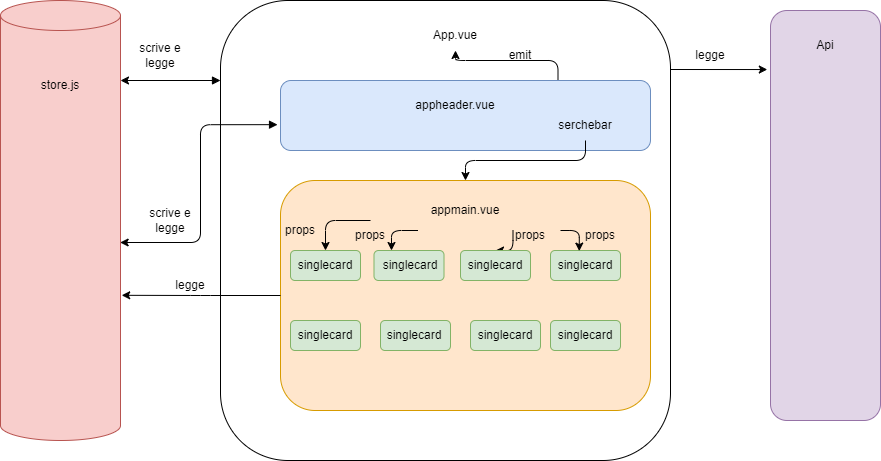

The diagram above was exported from draw.io. Its source (the exported page's mxGraphModel, read from the mxfile embedded in the PNG):
<mxGraphModel dx="1050" dy="557" grid="1" gridSize="10" guides="1" tooltips="1" connect="1" arrows="1" fold="1" page="1" pageScale="1" pageWidth="827" pageHeight="1169" background="#ffffff" math="0" shadow="0">
  <root>
    <mxCell id="0" />
    <mxCell id="1" parent="0" />
    <mxCell id="w6YYa5t3tjwdPEw39HgM-28" style="edgeStyle=orthogonalEdgeStyle;rounded=1;orthogonalLoop=1;jettySize=auto;html=1;entryX=0.144;entryY=1.029;entryDx=0;entryDy=0;entryPerimeter=0;exitX=0.998;exitY=0.15;exitDx=0;exitDy=0;exitPerimeter=0;" edge="1" parent="1" source="w6YYa5t3tjwdPEw39HgM-1" target="w6YYa5t3tjwdPEw39HgM-9">
      <mxGeometry relative="1" as="geometry">
        <mxPoint x="708" y="120" as="sourcePoint" />
      </mxGeometry>
    </mxCell>
    <mxCell id="w6YYa5t3tjwdPEw39HgM-1" value="" style="rounded=1;whiteSpace=wrap;html=1;" vertex="1" parent="1">
      <mxGeometry x="260" y="60" width="450" height="460" as="geometry" />
    </mxCell>
    <mxCell id="w6YYa5t3tjwdPEw39HgM-36" style="edgeStyle=orthogonalEdgeStyle;rounded=1;orthogonalLoop=1;jettySize=auto;html=1;exitX=0.75;exitY=0;exitDx=0;exitDy=0;entryX=0.5;entryY=1;entryDx=0;entryDy=0;" edge="1" parent="1" source="w6YYa5t3tjwdPEw39HgM-2" target="w6YYa5t3tjwdPEw39HgM-4">
      <mxGeometry relative="1" as="geometry" />
    </mxCell>
    <mxCell id="w6YYa5t3tjwdPEw39HgM-2" value="" style="rounded=1;whiteSpace=wrap;html=1;fillColor=#dae8fc;strokeColor=#6c8ebf;" vertex="1" parent="1">
      <mxGeometry x="320" y="140" width="370" height="70" as="geometry" />
    </mxCell>
    <mxCell id="w6YYa5t3tjwdPEw39HgM-3" value="" style="shape=cylinder3;whiteSpace=wrap;html=1;boundedLbl=1;backgroundOutline=1;size=15;fillColor=#f8cecc;strokeColor=#b85450;rounded=1;" vertex="1" parent="1">
      <mxGeometry x="40" y="60" width="120" height="440" as="geometry" />
    </mxCell>
    <mxCell id="w6YYa5t3tjwdPEw39HgM-4" value="App.vue" style="text;html=1;align=center;verticalAlign=middle;whiteSpace=wrap;rounded=1;" vertex="1" parent="1">
      <mxGeometry x="465" y="80" width="60" height="30" as="geometry" />
    </mxCell>
    <mxCell id="w6YYa5t3tjwdPEw39HgM-5" value="appheader.vue" style="text;html=1;align=center;verticalAlign=middle;whiteSpace=wrap;rounded=1;" vertex="1" parent="1">
      <mxGeometry x="465" y="150" width="60" height="30" as="geometry" />
    </mxCell>
    <mxCell id="w6YYa5t3tjwdPEw39HgM-6" value="store.js" style="text;html=1;align=center;verticalAlign=middle;whiteSpace=wrap;rounded=1;" vertex="1" parent="1">
      <mxGeometry x="70" y="130" width="60" height="30" as="geometry" />
    </mxCell>
    <mxCell id="w6YYa5t3tjwdPEw39HgM-9" value="" style="rounded=1;whiteSpace=wrap;html=1;direction=south;fillColor=#e1d5e7;strokeColor=#9673a6;" vertex="1" parent="1">
      <mxGeometry x="810" y="70" width="110" height="410" as="geometry" />
    </mxCell>
    <mxCell id="w6YYa5t3tjwdPEw39HgM-10" value="" style="rounded=1;whiteSpace=wrap;html=1;fillColor=#ffe6cc;strokeColor=#d79b00;" vertex="1" parent="1">
      <mxGeometry x="320" y="240" width="370" height="230" as="geometry" />
    </mxCell>
    <mxCell id="w6YYa5t3tjwdPEw39HgM-47" style="edgeStyle=orthogonalEdgeStyle;rounded=1;orthogonalLoop=1;jettySize=auto;html=1;exitX=0.75;exitY=1;exitDx=0;exitDy=0;" edge="1" parent="1" source="w6YYa5t3tjwdPEw39HgM-11" target="w6YYa5t3tjwdPEw39HgM-15">
      <mxGeometry relative="1" as="geometry" />
    </mxCell>
    <mxCell id="w6YYa5t3tjwdPEw39HgM-49" style="edgeStyle=orthogonalEdgeStyle;rounded=1;orthogonalLoop=1;jettySize=auto;html=1;exitX=0.25;exitY=1;exitDx=0;exitDy=0;entryX=0.25;entryY=0;entryDx=0;entryDy=0;" edge="1" parent="1" source="w6YYa5t3tjwdPEw39HgM-11" target="w6YYa5t3tjwdPEw39HgM-13">
      <mxGeometry relative="1" as="geometry" />
    </mxCell>
    <mxCell id="w6YYa5t3tjwdPEw39HgM-50" style="edgeStyle=orthogonalEdgeStyle;rounded=1;orthogonalLoop=1;jettySize=auto;html=1;exitX=0;exitY=0.75;exitDx=0;exitDy=0;entryX=0.5;entryY=0;entryDx=0;entryDy=0;" edge="1" parent="1" source="w6YYa5t3tjwdPEw39HgM-11" target="w6YYa5t3tjwdPEw39HgM-12">
      <mxGeometry relative="1" as="geometry" />
    </mxCell>
    <mxCell id="w6YYa5t3tjwdPEw39HgM-11" value="appmain.vue" style="text;html=1;align=center;verticalAlign=middle;whiteSpace=wrap;rounded=1;" vertex="1" parent="1">
      <mxGeometry x="410" y="250" width="190" height="40" as="geometry" />
    </mxCell>
    <mxCell id="w6YYa5t3tjwdPEw39HgM-12" value="" style="rounded=1;whiteSpace=wrap;html=1;fillColor=#d5e8d4;strokeColor=#82b366;" vertex="1" parent="1">
      <mxGeometry x="330" y="310" width="70" height="30" as="geometry" />
    </mxCell>
    <mxCell id="w6YYa5t3tjwdPEw39HgM-13" value="" style="rounded=1;whiteSpace=wrap;html=1;fillColor=#d5e8d4;strokeColor=#82b366;" vertex="1" parent="1">
      <mxGeometry x="413.5" y="310" width="70" height="30" as="geometry" />
    </mxCell>
    <mxCell id="w6YYa5t3tjwdPEw39HgM-14" value="" style="rounded=1;whiteSpace=wrap;html=1;fillColor=#d5e8d4;strokeColor=#82b366;" vertex="1" parent="1">
      <mxGeometry x="590" y="310" width="70" height="30" as="geometry" />
    </mxCell>
    <mxCell id="w6YYa5t3tjwdPEw39HgM-15" value="" style="rounded=1;whiteSpace=wrap;html=1;fillColor=#d5e8d4;strokeColor=#82b366;" vertex="1" parent="1">
      <mxGeometry x="500" y="310" width="70" height="30" as="geometry" />
    </mxCell>
    <mxCell id="w6YYa5t3tjwdPEw39HgM-17" value="" style="rounded=1;whiteSpace=wrap;html=1;fillColor=#d5e8d4;strokeColor=#82b366;" vertex="1" parent="1">
      <mxGeometry x="330" y="380" width="70" height="30" as="geometry" />
    </mxCell>
    <mxCell id="w6YYa5t3tjwdPEw39HgM-18" value="" style="rounded=1;whiteSpace=wrap;html=1;fillColor=#d5e8d4;strokeColor=#82b366;" vertex="1" parent="1">
      <mxGeometry x="420" y="380" width="70" height="30" as="geometry" />
    </mxCell>
    <mxCell id="w6YYa5t3tjwdPEw39HgM-19" value="" style="rounded=1;whiteSpace=wrap;html=1;fillColor=#d5e8d4;strokeColor=#82b366;" vertex="1" parent="1">
      <mxGeometry x="510" y="380" width="70" height="30" as="geometry" />
    </mxCell>
    <mxCell id="w6YYa5t3tjwdPEw39HgM-20" value="" style="rounded=1;whiteSpace=wrap;html=1;fillColor=#d5e8d4;strokeColor=#82b366;" vertex="1" parent="1">
      <mxGeometry x="590" y="380" width="70" height="30" as="geometry" />
    </mxCell>
    <mxCell id="w6YYa5t3tjwdPEw39HgM-22" style="edgeStyle=orthogonalEdgeStyle;rounded=1;orthogonalLoop=1;jettySize=auto;html=1;startArrow=block;startFill=1;" edge="1" parent="1" source="w6YYa5t3tjwdPEw39HgM-1">
      <mxGeometry relative="1" as="geometry">
        <mxPoint x="160" y="140" as="targetPoint" />
        <Array as="points">
          <mxPoint x="160" y="140" />
        </Array>
      </mxGeometry>
    </mxCell>
    <mxCell id="w6YYa5t3tjwdPEw39HgM-23" value="scrive e legge" style="text;html=1;align=center;verticalAlign=middle;whiteSpace=wrap;rounded=1;" vertex="1" parent="1">
      <mxGeometry x="170" y="100" width="60" height="30" as="geometry" />
    </mxCell>
    <mxCell id="w6YYa5t3tjwdPEw39HgM-24" style="edgeStyle=orthogonalEdgeStyle;rounded=1;orthogonalLoop=1;jettySize=auto;html=1;entryX=0.997;entryY=0.55;entryDx=0;entryDy=0;entryPerimeter=0;startArrow=block;startFill=1;exitX=-0.008;exitY=0.631;exitDx=0;exitDy=0;exitPerimeter=0;" edge="1" parent="1" source="w6YYa5t3tjwdPEw39HgM-2" target="w6YYa5t3tjwdPEw39HgM-3">
      <mxGeometry relative="1" as="geometry">
        <mxPoint x="320" y="210" as="sourcePoint" />
        <Array as="points">
          <mxPoint x="240" y="184" />
          <mxPoint x="240" y="302" />
        </Array>
      </mxGeometry>
    </mxCell>
    <mxCell id="w6YYa5t3tjwdPEw39HgM-26" value="scrive e legge" style="text;html=1;align=center;verticalAlign=middle;whiteSpace=wrap;rounded=1;" vertex="1" parent="1">
      <mxGeometry x="180" y="265" width="60" height="30" as="geometry" />
    </mxCell>
    <mxCell id="w6YYa5t3tjwdPEw39HgM-27" value="Api" style="text;html=1;align=center;verticalAlign=middle;whiteSpace=wrap;rounded=1;" vertex="1" parent="1">
      <mxGeometry x="835" y="90" width="60" height="30" as="geometry" />
    </mxCell>
    <mxCell id="w6YYa5t3tjwdPEw39HgM-29" value="legge" style="text;html=1;align=center;verticalAlign=middle;whiteSpace=wrap;rounded=1;" vertex="1" parent="1">
      <mxGeometry x="720" y="100" width="60" height="30" as="geometry" />
    </mxCell>
    <mxCell id="w6YYa5t3tjwdPEw39HgM-32" style="edgeStyle=orthogonalEdgeStyle;rounded=1;orthogonalLoop=1;jettySize=auto;html=1;exitX=0.5;exitY=1;exitDx=0;exitDy=0;" edge="1" parent="1" source="w6YYa5t3tjwdPEw39HgM-31" target="w6YYa5t3tjwdPEw39HgM-10">
      <mxGeometry relative="1" as="geometry" />
    </mxCell>
    <mxCell id="w6YYa5t3tjwdPEw39HgM-31" value="serchebar" style="text;html=1;align=center;verticalAlign=middle;whiteSpace=wrap;rounded=1;" vertex="1" parent="1">
      <mxGeometry x="595" y="170" width="60" height="30" as="geometry" />
    </mxCell>
    <mxCell id="w6YYa5t3tjwdPEw39HgM-38" value="emit" style="text;html=1;align=center;verticalAlign=middle;whiteSpace=wrap;rounded=1;" vertex="1" parent="1">
      <mxGeometry x="530" y="100" width="60" height="30" as="geometry" />
    </mxCell>
    <mxCell id="w6YYa5t3tjwdPEw39HgM-41" value="props" style="text;html=1;align=center;verticalAlign=middle;whiteSpace=wrap;rounded=1;" vertex="1" parent="1">
      <mxGeometry x="610" y="280" width="60" height="30" as="geometry" />
    </mxCell>
    <mxCell id="w6YYa5t3tjwdPEw39HgM-44" style="edgeStyle=orthogonalEdgeStyle;rounded=1;orthogonalLoop=1;jettySize=auto;html=1;exitX=0;exitY=0.5;exitDx=0;exitDy=0;entryX=1.01;entryY=0.67;entryDx=0;entryDy=0;entryPerimeter=0;" edge="1" parent="1" source="w6YYa5t3tjwdPEw39HgM-10" target="w6YYa5t3tjwdPEw39HgM-3">
      <mxGeometry relative="1" as="geometry" />
    </mxCell>
    <mxCell id="w6YYa5t3tjwdPEw39HgM-46" value="legge" style="text;html=1;align=center;verticalAlign=middle;whiteSpace=wrap;rounded=1;" vertex="1" parent="1">
      <mxGeometry x="200" y="330" width="60" height="30" as="geometry" />
    </mxCell>
    <mxCell id="w6YYa5t3tjwdPEw39HgM-48" style="edgeStyle=orthogonalEdgeStyle;rounded=1;orthogonalLoop=1;jettySize=auto;html=1;exitX=1;exitY=1;exitDx=0;exitDy=0;entryX=0.411;entryY=0.02;entryDx=0;entryDy=0;entryPerimeter=0;" edge="1" parent="1" source="w6YYa5t3tjwdPEw39HgM-11" target="w6YYa5t3tjwdPEw39HgM-14">
      <mxGeometry relative="1" as="geometry" />
    </mxCell>
    <mxCell id="w6YYa5t3tjwdPEw39HgM-51" value="props" style="text;html=1;align=center;verticalAlign=middle;whiteSpace=wrap;rounded=1;" vertex="1" parent="1">
      <mxGeometry x="310" y="275" width="60" height="30" as="geometry" />
    </mxCell>
    <mxCell id="w6YYa5t3tjwdPEw39HgM-54" value="props" style="text;html=1;align=center;verticalAlign=middle;whiteSpace=wrap;rounded=1;" vertex="1" parent="1">
      <mxGeometry x="540" y="280" width="60" height="30" as="geometry" />
    </mxCell>
    <mxCell id="w6YYa5t3tjwdPEw39HgM-55" value="props" style="text;html=1;align=center;verticalAlign=middle;whiteSpace=wrap;rounded=1;" vertex="1" parent="1">
      <mxGeometry x="380" y="280" width="60" height="30" as="geometry" />
    </mxCell>
    <mxCell id="w6YYa5t3tjwdPEw39HgM-58" value="single&lt;span style=&quot;color: rgba(0, 0, 0, 0); font-family: monospace; font-size: 0px; text-align: start; text-wrap: nowrap;&quot;&gt;%3CmxGraphModel%3E%3Croot%3E%3CmxCell%20id%3D%220%22%2F%3E%3CmxCell%20id%3D%221%22%20parent%3D%220%22%2F%3E%3CmxCell%20id%3D%222%22%20value%3D%22props%22%20style%3D%22text%3Bhtml%3D1%3Balign%3Dcenter%3BverticalAlign%3Dmiddle%3BwhiteSpace%3Dwrap%3Brounded%3D0%3B%22%20vertex%3D%221%22%20parent%3D%221%22%3E%3CmxGeometry%20x%3D%22610%22%20y%3D%22280%22%20width%3D%2260%22%20height%3D%2230%22%20as%3D%22geometry%22%2F%3E%3C%2FmxCell%3E%3C%2Froot%3E%3C%2FmxGraphModel%3E&lt;/span&gt;card" style="text;html=1;align=center;verticalAlign=middle;whiteSpace=wrap;rounded=1;" vertex="1" parent="1">
      <mxGeometry x="335" y="310" width="60" height="30" as="geometry" />
    </mxCell>
    <mxCell id="w6YYa5t3tjwdPEw39HgM-59" value="single&lt;span style=&quot;color: rgba(0, 0, 0, 0); font-family: monospace; font-size: 0px; text-align: start; text-wrap: nowrap;&quot;&gt;%3CmxGraphModel%3E%3Croot%3E%3CmxCell%20id%3D%220%22%2F%3E%3CmxCell%20id%3D%221%22%20parent%3D%220%22%2F%3E%3CmxCell%20id%3D%222%22%20value%3D%22props%22%20style%3D%22text%3Bhtml%3D1%3Balign%3Dcenter%3BverticalAlign%3Dmiddle%3BwhiteSpace%3Dwrap%3Brounded%3D0%3B%22%20vertex%3D%221%22%20parent%3D%221%22%3E%3CmxGeometry%20x%3D%22610%22%20y%3D%22280%22%20width%3D%2260%22%20height%3D%2230%22%20as%3D%22geometry%22%2F%3E%3C%2FmxCell%3E%3C%2Froot%3E%3C%2FmxGraphModel%3E&lt;/span&gt;card" style="text;html=1;align=center;verticalAlign=middle;whiteSpace=wrap;rounded=1;" vertex="1" parent="1">
      <mxGeometry x="335" y="380" width="60" height="30" as="geometry" />
    </mxCell>
    <mxCell id="w6YYa5t3tjwdPEw39HgM-60" value="single&lt;span style=&quot;color: rgba(0, 0, 0, 0); font-family: monospace; font-size: 0px; text-align: start; text-wrap: nowrap;&quot;&gt;%3CmxGraphModel%3E%3Croot%3E%3CmxCell%20id%3D%220%22%2F%3E%3CmxCell%20id%3D%221%22%20parent%3D%220%22%2F%3E%3CmxCell%20id%3D%222%22%20value%3D%22props%22%20style%3D%22text%3Bhtml%3D1%3Balign%3Dcenter%3BverticalAlign%3Dmiddle%3BwhiteSpace%3Dwrap%3Brounded%3D0%3B%22%20vertex%3D%221%22%20parent%3D%221%22%3E%3CmxGeometry%20x%3D%22610%22%20y%3D%22280%22%20width%3D%2260%22%20height%3D%2230%22%20as%3D%22geometry%22%2F%3E%3C%2FmxCell%3E%3C%2Froot%3E%3C%2FmxGraphModel%3E&lt;/span&gt;card" style="text;html=1;align=center;verticalAlign=middle;whiteSpace=wrap;rounded=1;" vertex="1" parent="1">
      <mxGeometry x="420" y="310" width="60" height="30" as="geometry" />
    </mxCell>
    <mxCell id="w6YYa5t3tjwdPEw39HgM-61" value="single&lt;span style=&quot;color: rgba(0, 0, 0, 0); font-family: monospace; font-size: 0px; text-align: start; text-wrap: nowrap;&quot;&gt;%3CmxGraphModel%3E%3Croot%3E%3CmxCell%20id%3D%220%22%2F%3E%3CmxCell%20id%3D%221%22%20parent%3D%220%22%2F%3E%3CmxCell%20id%3D%222%22%20value%3D%22props%22%20style%3D%22text%3Bhtml%3D1%3Balign%3Dcenter%3BverticalAlign%3Dmiddle%3BwhiteSpace%3Dwrap%3Brounded%3D0%3B%22%20vertex%3D%221%22%20parent%3D%221%22%3E%3CmxGeometry%20x%3D%22610%22%20y%3D%22280%22%20width%3D%2260%22%20height%3D%2230%22%20as%3D%22geometry%22%2F%3E%3C%2FmxCell%3E%3C%2Froot%3E%3C%2FmxGraphModel%3E&lt;/span&gt;card" style="text;html=1;align=center;verticalAlign=middle;whiteSpace=wrap;rounded=1;" vertex="1" parent="1">
      <mxGeometry x="423.5" y="380" width="60" height="30" as="geometry" />
    </mxCell>
    <mxCell id="w6YYa5t3tjwdPEw39HgM-62" value="single&lt;span style=&quot;color: rgba(0, 0, 0, 0); font-family: monospace; font-size: 0px; text-align: start; text-wrap: nowrap;&quot;&gt;%3CmxGraphModel%3E%3Croot%3E%3CmxCell%20id%3D%220%22%2F%3E%3CmxCell%20id%3D%221%22%20parent%3D%220%22%2F%3E%3CmxCell%20id%3D%222%22%20value%3D%22props%22%20style%3D%22text%3Bhtml%3D1%3Balign%3Dcenter%3BverticalAlign%3Dmiddle%3BwhiteSpace%3Dwrap%3Brounded%3D0%3B%22%20vertex%3D%221%22%20parent%3D%221%22%3E%3CmxGeometry%20x%3D%22610%22%20y%3D%22280%22%20width%3D%2260%22%20height%3D%2230%22%20as%3D%22geometry%22%2F%3E%3C%2FmxCell%3E%3C%2Froot%3E%3C%2FmxGraphModel%3E&lt;/span&gt;card" style="text;html=1;align=center;verticalAlign=middle;whiteSpace=wrap;rounded=1;" vertex="1" parent="1">
      <mxGeometry x="515" y="380" width="60" height="30" as="geometry" />
    </mxCell>
    <mxCell id="w6YYa5t3tjwdPEw39HgM-63" value="single&lt;span style=&quot;color: rgba(0, 0, 0, 0); font-family: monospace; font-size: 0px; text-align: start; text-wrap: nowrap;&quot;&gt;%3CmxGraphModel%3E%3Croot%3E%3CmxCell%20id%3D%220%22%2F%3E%3CmxCell%20id%3D%221%22%20parent%3D%220%22%2F%3E%3CmxCell%20id%3D%222%22%20value%3D%22props%22%20style%3D%22text%3Bhtml%3D1%3Balign%3Dcenter%3BverticalAlign%3Dmiddle%3BwhiteSpace%3Dwrap%3Brounded%3D0%3B%22%20vertex%3D%221%22%20parent%3D%221%22%3E%3CmxGeometry%20x%3D%22610%22%20y%3D%22280%22%20width%3D%2260%22%20height%3D%2230%22%20as%3D%22geometry%22%2F%3E%3C%2FmxCell%3E%3C%2Froot%3E%3C%2FmxGraphModel%3E&lt;/span&gt;card" style="text;html=1;align=center;verticalAlign=middle;whiteSpace=wrap;rounded=1;" vertex="1" parent="1">
      <mxGeometry x="505" y="310" width="60" height="30" as="geometry" />
    </mxCell>
    <mxCell id="w6YYa5t3tjwdPEw39HgM-64" value="single&lt;span style=&quot;color: rgba(0, 0, 0, 0); font-family: monospace; font-size: 0px; text-align: start; text-wrap: nowrap;&quot;&gt;%3CmxGraphModel%3E%3Croot%3E%3CmxCell%20id%3D%220%22%2F%3E%3CmxCell%20id%3D%221%22%20parent%3D%220%22%2F%3E%3CmxCell%20id%3D%222%22%20value%3D%22props%22%20style%3D%22text%3Bhtml%3D1%3Balign%3Dcenter%3BverticalAlign%3Dmiddle%3BwhiteSpace%3Dwrap%3Brounded%3D0%3B%22%20vertex%3D%221%22%20parent%3D%221%22%3E%3CmxGeometry%20x%3D%22610%22%20y%3D%22280%22%20width%3D%2260%22%20height%3D%2230%22%20as%3D%22geometry%22%2F%3E%3C%2FmxCell%3E%3C%2Froot%3E%3C%2FmxGraphModel%3E&lt;/span&gt;card" style="text;html=1;align=center;verticalAlign=middle;whiteSpace=wrap;rounded=1;" vertex="1" parent="1">
      <mxGeometry x="595" y="310" width="60" height="30" as="geometry" />
    </mxCell>
    <mxCell id="w6YYa5t3tjwdPEw39HgM-65" value="single&lt;span style=&quot;color: rgba(0, 0, 0, 0); font-family: monospace; font-size: 0px; text-align: start; text-wrap: nowrap;&quot;&gt;%3CmxGraphModel%3E%3Croot%3E%3CmxCell%20id%3D%220%22%2F%3E%3CmxCell%20id%3D%221%22%20parent%3D%220%22%2F%3E%3CmxCell%20id%3D%222%22%20value%3D%22props%22%20style%3D%22text%3Bhtml%3D1%3Balign%3Dcenter%3BverticalAlign%3Dmiddle%3BwhiteSpace%3Dwrap%3Brounded%3D0%3B%22%20vertex%3D%221%22%20parent%3D%221%22%3E%3CmxGeometry%20x%3D%22610%22%20y%3D%22280%22%20width%3D%2260%22%20height%3D%2230%22%20as%3D%22geometry%22%2F%3E%3C%2FmxCell%3E%3C%2Froot%3E%3C%2FmxGraphModel%3E&lt;/span&gt;card" style="text;html=1;align=center;verticalAlign=middle;whiteSpace=wrap;rounded=1;" vertex="1" parent="1">
      <mxGeometry x="595" y="380" width="60" height="30" as="geometry" />
    </mxCell>
    <mxCell id="w6YYa5t3tjwdPEw39HgM-67" style="edgeStyle=orthogonalEdgeStyle;rounded=1;orthogonalLoop=1;jettySize=auto;html=1;exitX=0.5;exitY=1;exitDx=0;exitDy=0;" edge="1" parent="1" source="w6YYa5t3tjwdPEw39HgM-58" target="w6YYa5t3tjwdPEw39HgM-58">
      <mxGeometry relative="1" as="geometry" />
    </mxCell>
  </root>
</mxGraphModel>